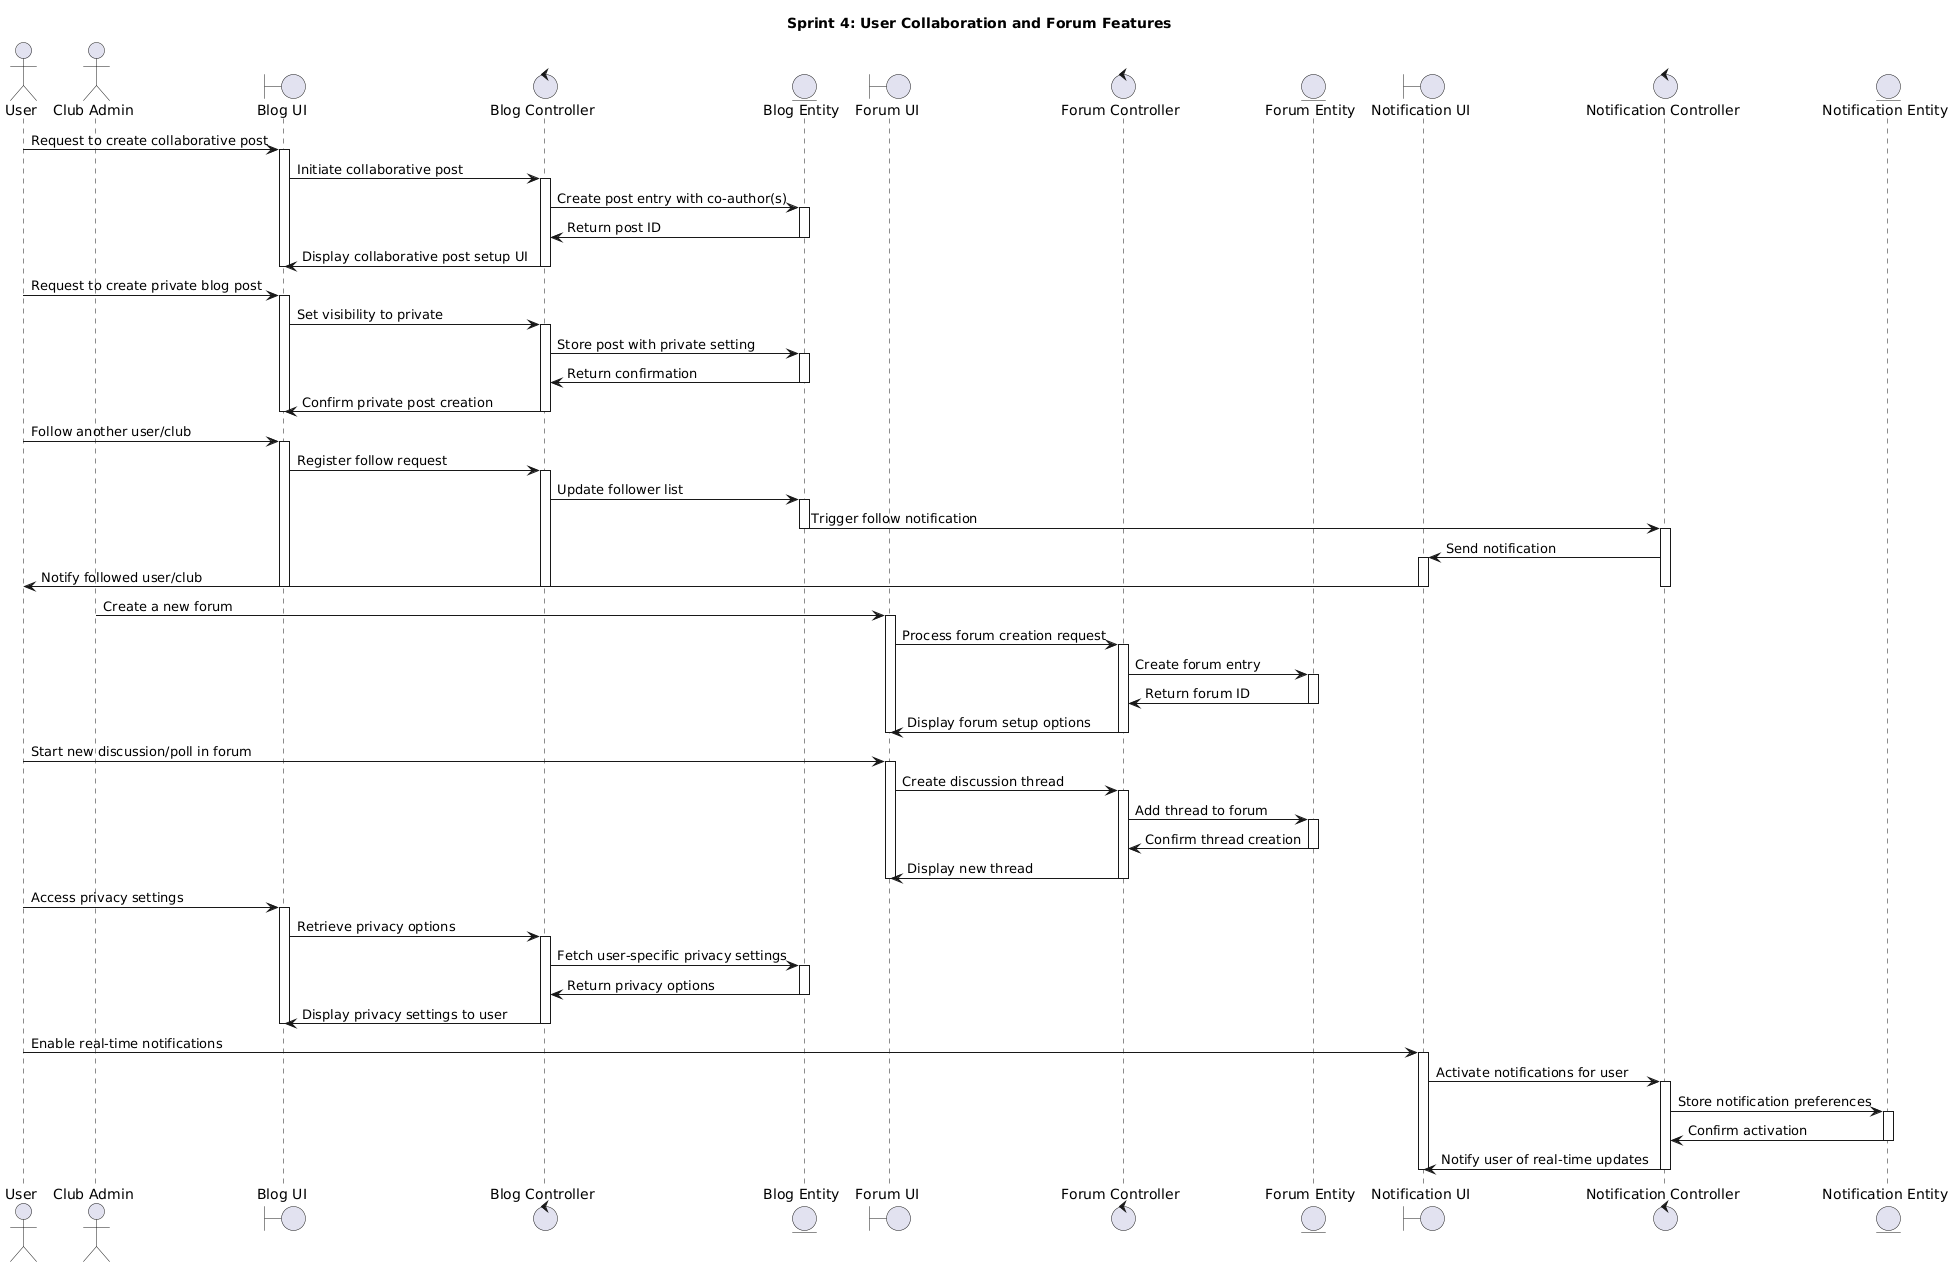

The diagram above was rendered by PlantUML. Its source (embedded in the PNG):
@startuml
title Sprint 4: User Collaboration and Forum Features

actor User
actor ClubAdmin as "Club Admin"

boundary BlogBoundary as "Blog UI"
control BlogController as "Blog Controller"
entity Blog as "Blog Entity"

boundary ForumBoundary as "Forum UI"
control ForumController as "Forum Controller"
entity Forum as "Forum Entity"

boundary NotificationBoundary as "Notification UI"
control NotificationController as "Notification Controller"
entity Notification as "Notification Entity"

' Collaborative Post Creation
User -> BlogBoundary : Request to create collaborative post
activate BlogBoundary
BlogBoundary -> BlogController : Initiate collaborative post
activate BlogController
BlogController -> Blog : Create post entry with co-author(s)
activate Blog
Blog -> BlogController : Return post ID
deactivate Blog
BlogController -> BlogBoundary : Display collaborative post setup UI
deactivate BlogController
deactivate BlogBoundary

' Private Blog Post
User -> BlogBoundary : Request to create private blog post
activate BlogBoundary
BlogBoundary -> BlogController : Set visibility to private
activate BlogController
BlogController -> Blog : Store post with private setting
activate Blog
Blog -> BlogController : Return confirmation
deactivate Blog
BlogController -> BlogBoundary : Confirm private post creation
deactivate BlogController
deactivate BlogBoundary

' Following Feature
User -> BlogBoundary : Follow another user/club
activate BlogBoundary
BlogBoundary -> BlogController : Register follow request
activate BlogController
BlogController -> Blog : Update follower list
activate Blog
Blog -> NotificationController : Trigger follow notification
deactivate Blog
activate NotificationController
NotificationController -> NotificationBoundary : Send notification
activate NotificationBoundary
NotificationBoundary -> User : Notify followed user/club
deactivate NotificationBoundary
deactivate NotificationController
deactivate BlogController
deactivate BlogBoundary

' Forum Creation
ClubAdmin -> ForumBoundary : Create a new forum
activate ForumBoundary
ForumBoundary -> ForumController : Process forum creation request
activate ForumController
ForumController -> Forum : Create forum entry
activate Forum
Forum -> ForumController : Return forum ID
deactivate Forum
ForumController -> ForumBoundary : Display forum setup options
deactivate ForumController
deactivate ForumBoundary

' Forum Polls and Discussion
User -> ForumBoundary : Start new discussion/poll in forum
activate ForumBoundary
ForumBoundary -> ForumController : Create discussion thread
activate ForumController
ForumController -> Forum : Add thread to forum
activate Forum
Forum -> ForumController : Confirm thread creation
deactivate Forum
ForumController -> ForumBoundary : Display new thread
deactivate ForumController
deactivate ForumBoundary

' Privacy Controls
User -> BlogBoundary : Access privacy settings
activate BlogBoundary
BlogBoundary -> BlogController : Retrieve privacy options
activate BlogController
BlogController -> Blog : Fetch user-specific privacy settings
activate Blog
Blog -> BlogController : Return privacy options
deactivate Blog
BlogController -> BlogBoundary : Display privacy settings to user
deactivate BlogController
deactivate BlogBoundary

' Real-Time Notifications
User -> NotificationBoundary : Enable real-time notifications
activate NotificationBoundary
NotificationBoundary -> NotificationController : Activate notifications for user
activate NotificationController
NotificationController -> Notification : Store notification preferences
activate Notification
Notification -> NotificationController : Confirm activation
deactivate Notification
NotificationController -> NotificationBoundary : Notify user of real-time updates
deactivate NotificationController
deactivate NotificationBoundary
@enduml